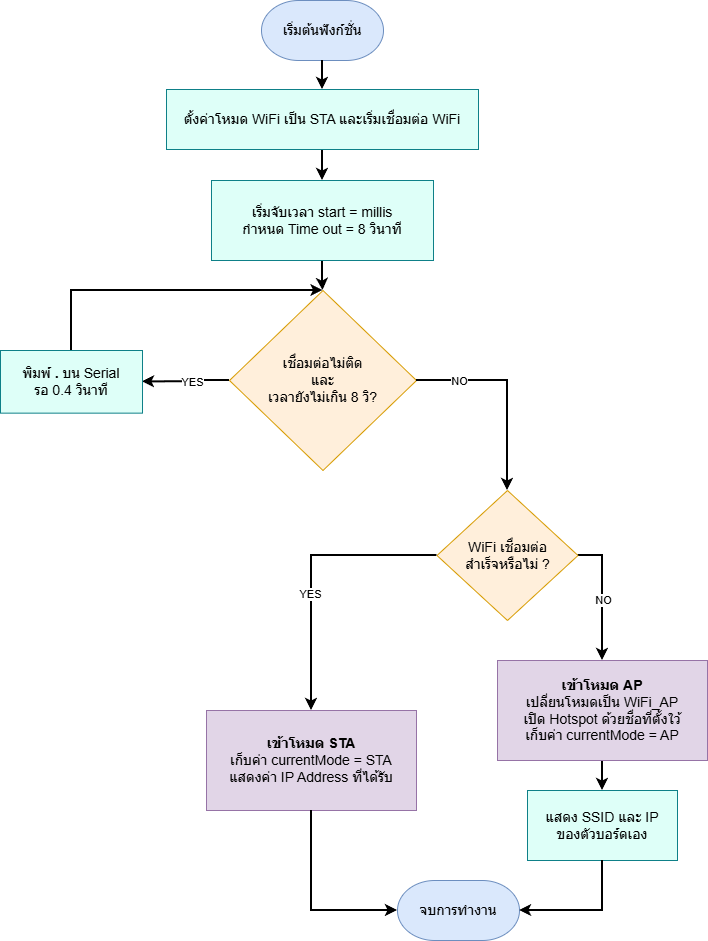

The diagram above was exported from draw.io. Its source (the exported page's mxGraphModel, read from the mxfile embedded in the PNG):
<mxGraphModel dx="922" dy="825" grid="0" gridSize="10" guides="1" tooltips="1" connect="1" arrows="1" fold="1" page="1" pageScale="1" pageWidth="850" pageHeight="1100" background="#FFFFFF" math="0" shadow="0">
  <root>
    <mxCell id="0" />
    <mxCell id="1" parent="0" />
    <mxCell id="7Rl6kfwEZR0lqs2tUK1b-3" value="&lt;font style=&quot;color: rgb(0, 0, 0); font-size: 14px;&quot;&gt;เริ่มต้นฟังก์ชั่น&lt;/font&gt;" style="strokeWidth=1;html=1;shape=mxgraph.flowchart.terminator;whiteSpace=wrap;fillColor=#dae8fc;strokeColor=#6c8ebf;" parent="1" vertex="1">
      <mxGeometry x="364" y="40" width="122" height="60" as="geometry" />
    </mxCell>
    <mxCell id="7Rl6kfwEZR0lqs2tUK1b-18" value="" style="edgeStyle=orthogonalEdgeStyle;rounded=0;orthogonalLoop=1;jettySize=auto;html=1;strokeColor=#000000;strokeWidth=2;" parent="1" source="7Rl6kfwEZR0lqs2tUK1b-5" target="7Rl6kfwEZR0lqs2tUK1b-6" edge="1">
      <mxGeometry relative="1" as="geometry" />
    </mxCell>
    <mxCell id="7Rl6kfwEZR0lqs2tUK1b-5" value="&lt;font face=&quot;Helvetica&quot; style=&quot;color: rgb(0, 0, 0); font-size: 14px;&quot;&gt;ตั้งค่าโหมด WiFi เป็น STA และเริ่มเชื่อมต่อ WiFi&lt;/font&gt;" style="rounded=0;whiteSpace=wrap;html=1;fillColor=#DEFFF8;strokeColor=#0e8088;gradientColor=none;" parent="1" vertex="1">
      <mxGeometry x="269" y="129" width="312" height="60" as="geometry" />
    </mxCell>
    <mxCell id="7Rl6kfwEZR0lqs2tUK1b-20" value="" style="edgeStyle=orthogonalEdgeStyle;rounded=0;orthogonalLoop=1;jettySize=auto;html=1;strokeColor=#000000;strokeWidth=2;" parent="1" source="7Rl6kfwEZR0lqs2tUK1b-6" target="7Rl6kfwEZR0lqs2tUK1b-7" edge="1">
      <mxGeometry relative="1" as="geometry" />
    </mxCell>
    <mxCell id="7Rl6kfwEZR0lqs2tUK1b-6" value="&lt;font style=&quot;font-size: 14px;&quot; color=&quot;#000000&quot;&gt;เริ่มจับเวลา start = millis&lt;/font&gt;&lt;div&gt;&lt;font style=&quot;font-size: 14px;&quot; color=&quot;#000000&quot;&gt;กำหนด Time out = 8 วินาที&lt;/font&gt;&lt;/div&gt;" style="rounded=0;whiteSpace=wrap;html=1;fillColor=#DEFFF8;strokeColor=#0e8088;gradientColor=none;" parent="1" vertex="1">
      <mxGeometry x="314" y="220" width="222" height="80" as="geometry" />
    </mxCell>
    <mxCell id="7Rl6kfwEZR0lqs2tUK1b-25" style="edgeStyle=orthogonalEdgeStyle;rounded=0;orthogonalLoop=1;jettySize=auto;html=1;exitX=0;exitY=0.5;exitDx=0;exitDy=0;exitPerimeter=0;entryX=1;entryY=0.5;entryDx=0;entryDy=0;strokeColor=#000000;strokeWidth=2;" parent="1" source="7Rl6kfwEZR0lqs2tUK1b-7" target="7Rl6kfwEZR0lqs2tUK1b-24" edge="1">
      <mxGeometry relative="1" as="geometry" />
    </mxCell>
    <mxCell id="7Rl6kfwEZR0lqs2tUK1b-27" value="YES" style="edgeLabel;html=1;align=center;verticalAlign=middle;resizable=0;points=[];" parent="7Rl6kfwEZR0lqs2tUK1b-25" vertex="1" connectable="0">
      <mxGeometry x="0.2619" y="2" relative="1" as="geometry">
        <mxPoint x="17" y="-2" as="offset" />
      </mxGeometry>
    </mxCell>
    <mxCell id="7Rl6kfwEZR0lqs2tUK1b-7" value="&lt;font style=&quot;color: rgb(0, 0, 0); font-size: 14px;&quot;&gt;เชื่อมต่อไม่ติด&lt;/font&gt;&lt;div&gt;&lt;font style=&quot;color: rgb(0, 0, 0); font-size: 14px;&quot;&gt;และ&lt;/font&gt;&lt;/div&gt;&lt;div&gt;&lt;font style=&quot;color: rgb(0, 0, 0); font-size: 14px;&quot;&gt;เวลายังไม่เกิน 8 วิ?&lt;/font&gt;&lt;/div&gt;" style="strokeWidth=1;html=1;shape=mxgraph.flowchart.decision;whiteSpace=wrap;fillColor=#FFEFDB;strokeColor=#d79b00;" parent="1" vertex="1">
      <mxGeometry x="332" y="330" width="187" height="180" as="geometry" />
    </mxCell>
    <mxCell id="7Rl6kfwEZR0lqs2tUK1b-23" style="edgeStyle=orthogonalEdgeStyle;rounded=0;orthogonalLoop=1;jettySize=auto;html=1;entryX=0.5;entryY=0;entryDx=0;entryDy=0;strokeColor=#000000;strokeWidth=2;" parent="1" source="7Rl6kfwEZR0lqs2tUK1b-9" target="7Rl6kfwEZR0lqs2tUK1b-16" edge="1">
      <mxGeometry relative="1" as="geometry" />
    </mxCell>
    <mxCell id="7Rl6kfwEZR0lqs2tUK1b-30" value="YES" style="edgeLabel;html=1;align=center;verticalAlign=middle;resizable=0;points=[];" parent="7Rl6kfwEZR0lqs2tUK1b-23" vertex="1" connectable="0">
      <mxGeometry x="0.167" y="-2" relative="1" as="geometry">
        <mxPoint as="offset" />
      </mxGeometry>
    </mxCell>
    <mxCell id="7Rl6kfwEZR0lqs2tUK1b-34" style="edgeStyle=orthogonalEdgeStyle;rounded=0;orthogonalLoop=1;jettySize=auto;html=1;exitX=1;exitY=0.5;exitDx=0;exitDy=0;exitPerimeter=0;entryX=0.5;entryY=0;entryDx=0;entryDy=0;strokeColor=#000000;strokeWidth=2;" parent="1" source="7Rl6kfwEZR0lqs2tUK1b-9" target="7Rl6kfwEZR0lqs2tUK1b-14" edge="1">
      <mxGeometry relative="1" as="geometry" />
    </mxCell>
    <mxCell id="7Rl6kfwEZR0lqs2tUK1b-38" value="NO" style="edgeLabel;html=1;align=center;verticalAlign=middle;resizable=0;points=[];" parent="7Rl6kfwEZR0lqs2tUK1b-34" vertex="1" connectable="0">
      <mxGeometry x="-0.0533" y="-1" relative="1" as="geometry">
        <mxPoint x="1" y="8" as="offset" />
      </mxGeometry>
    </mxCell>
    <mxCell id="7Rl6kfwEZR0lqs2tUK1b-9" value="&lt;font style=&quot;font-size: 14px;&quot; color=&quot;#000000&quot;&gt;WiFi เชื่อมต่อ&lt;/font&gt;&lt;div&gt;&lt;font style=&quot;font-size: 14px;&quot; color=&quot;#000000&quot;&gt;สำเร็จหรือไม่ ?&lt;/font&gt;&lt;/div&gt;" style="strokeWidth=1;html=1;shape=mxgraph.flowchart.decision;whiteSpace=wrap;fillColor=#FFEFDB;strokeColor=#d79b00;" parent="1" vertex="1">
      <mxGeometry x="539.5" y="530" width="141" height="130" as="geometry" />
    </mxCell>
    <mxCell id="7Rl6kfwEZR0lqs2tUK1b-35" style="edgeStyle=orthogonalEdgeStyle;rounded=0;orthogonalLoop=1;jettySize=auto;html=1;entryX=0.5;entryY=0;entryDx=0;entryDy=0;strokeWidth=2;strokeColor=#000000;" parent="1" source="7Rl6kfwEZR0lqs2tUK1b-14" target="7Rl6kfwEZR0lqs2tUK1b-32" edge="1">
      <mxGeometry relative="1" as="geometry" />
    </mxCell>
    <mxCell id="7Rl6kfwEZR0lqs2tUK1b-14" value="&lt;font style=&quot;font-size: 14px;&quot; color=&quot;#000000&quot;&gt;&lt;b&gt;เข้าโหมด AP&lt;/b&gt;&lt;/font&gt;&lt;div&gt;&lt;font style=&quot;font-size: 14px;&quot; color=&quot;#000000&quot;&gt;เปลี่ยนโหมดเป็น WiFi_AP&lt;/font&gt;&lt;/div&gt;&lt;div&gt;&lt;font style=&quot;font-size: 14px;&quot; color=&quot;#000000&quot;&gt;เปิด Hotspot ด้วยชื่อที่ตั้งใว้&lt;/font&gt;&lt;/div&gt;&lt;div&gt;&lt;font style=&quot;font-size: 14px;&quot; color=&quot;#000000&quot;&gt;เก็บค่า currentMode = AP&lt;/font&gt;&lt;/div&gt;" style="rounded=0;whiteSpace=wrap;html=1;fillColor=#e1d5e7;strokeColor=#9673a6;" parent="1" vertex="1">
      <mxGeometry x="600" y="700" width="210" height="100" as="geometry" />
    </mxCell>
    <mxCell id="7Rl6kfwEZR0lqs2tUK1b-15" value="&lt;font color=&quot;#000000&quot;&gt;&lt;span style=&quot;font-size: 14px;&quot;&gt;จบการทำงาน&lt;/span&gt;&lt;/font&gt;" style="strokeWidth=1;html=1;shape=mxgraph.flowchart.terminator;whiteSpace=wrap;fillColor=#dae8fc;strokeColor=#6c8ebf;" parent="1" vertex="1">
      <mxGeometry x="500" y="920" width="122" height="60" as="geometry" />
    </mxCell>
    <mxCell id="7Rl6kfwEZR0lqs2tUK1b-16" value="&lt;font style=&quot;font-size: 14px;&quot; color=&quot;#000000&quot;&gt;&lt;b&gt;เข้าโหมด STA&lt;/b&gt;&lt;/font&gt;&lt;div&gt;&lt;font style=&quot;font-size: 14px;&quot; color=&quot;#000000&quot;&gt;เก็บค่า currentMode = STA&lt;/font&gt;&lt;/div&gt;&lt;div&gt;&lt;font color=&quot;#000000&quot;&gt;&lt;span style=&quot;font-size: 14px;&quot;&gt;แสดงค่า IP Address ที่ได้รับ&lt;/span&gt;&lt;/font&gt;&lt;/div&gt;" style="rounded=0;whiteSpace=wrap;html=1;fillColor=#e1d5e7;strokeColor=#9673a6;" parent="1" vertex="1">
      <mxGeometry x="309" y="750" width="210" height="100" as="geometry" />
    </mxCell>
    <mxCell id="7Rl6kfwEZR0lqs2tUK1b-17" value="" style="endArrow=classic;html=1;rounded=0;exitX=0.5;exitY=1;exitDx=0;exitDy=0;exitPerimeter=0;entryX=0.5;entryY=0;entryDx=0;entryDy=0;strokeColor=#000000;strokeWidth=2;" parent="1" source="7Rl6kfwEZR0lqs2tUK1b-3" target="7Rl6kfwEZR0lqs2tUK1b-5" edge="1">
      <mxGeometry width="50" height="50" relative="1" as="geometry">
        <mxPoint x="340" y="250" as="sourcePoint" />
        <mxPoint x="390" y="200" as="targetPoint" />
        <Array as="points" />
      </mxGeometry>
    </mxCell>
    <mxCell id="7Rl6kfwEZR0lqs2tUK1b-24" value="&lt;font color=&quot;#000000&quot;&gt;&lt;span style=&quot;font-size: 14px;&quot;&gt;พิมพ์ &lt;b&gt;.&lt;/b&gt; บน Serial&lt;/span&gt;&lt;/font&gt;&lt;div&gt;&lt;font color=&quot;#000000&quot;&gt;&lt;span style=&quot;font-size: 14px;&quot;&gt;รอ 0.4 วินาที&lt;/span&gt;&lt;/font&gt;&lt;/div&gt;" style="rounded=0;whiteSpace=wrap;html=1;fillColor=#DEFFF8;strokeColor=#0e8088;" parent="1" vertex="1">
      <mxGeometry x="103" y="390" width="142" height="62.65" as="geometry" />
    </mxCell>
    <mxCell id="7Rl6kfwEZR0lqs2tUK1b-28" style="edgeStyle=orthogonalEdgeStyle;rounded=0;orthogonalLoop=1;jettySize=auto;html=1;entryX=0;entryY=0.5;entryDx=0;entryDy=0;entryPerimeter=0;strokeColor=#000000;strokeWidth=2;" parent="1" source="7Rl6kfwEZR0lqs2tUK1b-16" target="7Rl6kfwEZR0lqs2tUK1b-15" edge="1">
      <mxGeometry relative="1" as="geometry" />
    </mxCell>
    <mxCell id="7Rl6kfwEZR0lqs2tUK1b-32" value="&lt;font color=&quot;#000000&quot;&gt;&lt;span style=&quot;font-size: 14px;&quot;&gt;แสดง SSID และ IP&lt;/span&gt;&lt;/font&gt;&lt;div&gt;&lt;font color=&quot;#000000&quot;&gt;&lt;span style=&quot;font-size: 14px;&quot;&gt;ของตัวบอร์ดเอง&lt;/span&gt;&lt;/font&gt;&lt;/div&gt;" style="rounded=0;whiteSpace=wrap;html=1;fillColor=#DEFFF8;strokeColor=#0e8088;" parent="1" vertex="1">
      <mxGeometry x="630" y="830" width="150" height="70" as="geometry" />
    </mxCell>
    <mxCell id="7Rl6kfwEZR0lqs2tUK1b-33" style="edgeStyle=orthogonalEdgeStyle;rounded=0;orthogonalLoop=1;jettySize=auto;html=1;exitX=0.5;exitY=1;exitDx=0;exitDy=0;entryX=1;entryY=0.5;entryDx=0;entryDy=0;entryPerimeter=0;strokeColor=#000000;strokeWidth=2;" parent="1" source="7Rl6kfwEZR0lqs2tUK1b-32" target="7Rl6kfwEZR0lqs2tUK1b-15" edge="1">
      <mxGeometry relative="1" as="geometry" />
    </mxCell>
    <mxCell id="7Rl6kfwEZR0lqs2tUK1b-39" style="edgeStyle=orthogonalEdgeStyle;rounded=0;orthogonalLoop=1;jettySize=auto;html=1;entryX=0.5;entryY=0;entryDx=0;entryDy=0;entryPerimeter=0;strokeColor=#000000;strokeWidth=2;" parent="1" source="7Rl6kfwEZR0lqs2tUK1b-7" target="7Rl6kfwEZR0lqs2tUK1b-9" edge="1">
      <mxGeometry relative="1" as="geometry" />
    </mxCell>
    <mxCell id="7Rl6kfwEZR0lqs2tUK1b-40" value="NO" style="edgeLabel;html=1;align=center;verticalAlign=middle;resizable=0;points=[];" parent="7Rl6kfwEZR0lqs2tUK1b-39" vertex="1" connectable="0">
      <mxGeometry x="0.141" y="-1" relative="1" as="geometry">
        <mxPoint x="-48" y="-24" as="offset" />
      </mxGeometry>
    </mxCell>
    <mxCell id="4-cz8W30-3yLX_6lg4gr-1" style="edgeStyle=orthogonalEdgeStyle;rounded=0;orthogonalLoop=1;jettySize=auto;html=1;strokeColor=#000000;strokeWidth=2;entryX=0.5;entryY=0;entryDx=0;entryDy=0;entryPerimeter=0;" edge="1" parent="1" source="7Rl6kfwEZR0lqs2tUK1b-24" target="7Rl6kfwEZR0lqs2tUK1b-7">
      <mxGeometry relative="1" as="geometry">
        <mxPoint x="403" y="330" as="targetPoint" />
        <Array as="points">
          <mxPoint x="174" y="330" />
        </Array>
      </mxGeometry>
    </mxCell>
  </root>
</mxGraphModel>